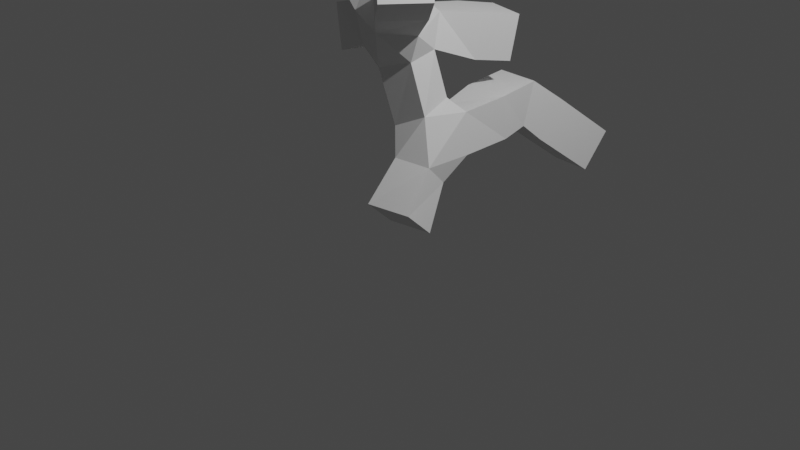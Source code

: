 # Source: 20121217_skin_modifier_0002.blend  (saved by Blender 3.0.21; exported with 4.5.12 LTS)
import bpy
from mathutils import Matrix  # noqa: F401  (used for matrix-valued properties, if any)

bpy.ops.wm.read_factory_settings(use_empty=True)
scene = bpy.context.scene
scene.name = 'Scene'

# ---- collections
col_collection = bpy.data.collections.new('Collection'); scene.collection.children.link(col_collection)

# ---- world
world_world = bpy.data.worlds.new('World'); scene.world = world_world
world_world.use_nodes = True; world_world.node_tree.nodes.clear()
_N = world_world.node_tree.nodes; _L = world_world.node_tree.links
n0 = _N.new('ShaderNodeOutputWorld'); n0.name = 'World Output'; n0.location = (300, 300)
n1 = _N.new('ShaderNodeBackground'); n1.name = 'Background'; n1.location = (10, 300)
n1.inputs[0].default_value = (0.05088, 0.05088, 0.05088, 1.0)
_L.new(n1.outputs[0], n0.inputs[0])
n0.is_active_output = True
world_world.color = (0.05088, 0.05088, 0.05088)
world_world.use_sun_shadow = False
world_world.sun_shadow_jitter_overblur = 0.0

# ---- cameras
cam_camera = bpy.data.cameras.new('Camera')
cam_camera.clip_end = 100.0
cam_camera.ortho_scale = 7.314

# ---- lights
light_light = bpy.data.lights.new('Light', 'POINT')
light_light.transmission_factor = 0.0
light_light.energy = 1000.0
light_light.shadow_soft_size = 0.1
light_light.shadow_maximum_resolution = 0.006
light_light.use_absolute_resolution = True

# ---- meshes
me_plane = bpy.data.meshes.new('Plane')
me_plane.from_pydata([(0.0, 0.0, 0.0), (-0.1022, 0.5639, 0.6451), (-0.1649, 1.857, 0.7919), (-0.5913, 0.4665, 1.779), (0.05298, 2.861, 0.02128), (-1.25, 0.6119, 1.65), (-0.9876, 0.2209, 2.848), (-0.2652, 1.743, 1.536), (0.3834, -0.2943, 2.59)], [(0, 1), (1, 2), (1, 3), (2, 4), (3, 5), (3, 6), (3, 7), (3, 8)], [])
_uv = me_plane.uv_layers.new(name='UVMap')
_uv.uv.foreach_set('vector', [])
me_plane.use_remesh_fix_poles = True
me_plane.use_remesh_preserve_attributes = False
me_plane.update()

# ---- objects
ob_light = bpy.data.objects.new('Light', light_light)
ob_camera = bpy.data.objects.new('Camera', cam_camera)
ob_plane = bpy.data.objects.new('Plane', me_plane)

# ---- transforms, parenting, visibility, modifiers, constraints
ob_light.location = (4.076, 1.005, 5.904)
ob_light.rotation_euler = (0.6503, 0.05522, 1.866)
ob_light.lock_rotations_4d = False
ob_light.empty_display_type = 'ARROWS'
ob_light.color = (0.0, 0.0, 0.0, 0.0)
ob_light.lineart.crease_threshold = 0.0
ob_camera.location = (7.359, -6.926, 4.958)
ob_camera.rotation_euler = (1.109, 0.0, 0.8149)
ob_camera.lock_rotations_4d = False
ob_camera.empty_display_type = 'ARROWS'
ob_camera.color = (0.0, 0.0, 0.0, 0.0)
ob_camera.display_type = 'WIRE'
ob_camera.lineart.crease_threshold = 0.0
ob_plane.location = (0.0, 0.0, 0.0)
ob_plane.show_wire = True
ob_plane.show_in_front = True
_m = ob_plane.modifiers.new('Skin', 'SKIN')
_m.branch_smoothing = 1.0

# ---- collection membership
col_collection.objects.link(ob_light)
col_collection.objects.link(ob_camera)
col_collection.objects.link(ob_plane)

# ---- scene / render settings (as saved in the file)
scene.camera = ob_camera
scene.frame_start = 1; scene.frame_end = 250; scene.frame_set(1)
scene.render.engine = 'BLENDER_EEVEE_NEXT'
scene.cycles.use_denoising = False
scene.cycles.samples = 128
scene.cycles.sampling_pattern = 'TABULATED_SOBOL'
scene.cycles.use_adaptive_sampling = False
scene.cycles.use_light_tree = False
scene.view_settings.view_transform = 'Filmic'
bpy.context.view_layer.update()
